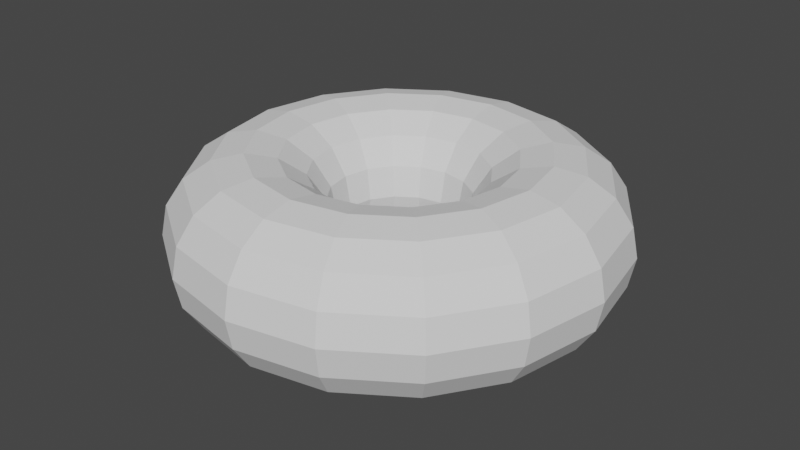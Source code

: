 # Source: torus.blend  (saved by Blender 4.3.34; exported with 4.5.12 LTS)
import bpy
from mathutils import Matrix  # noqa: F401  (used for matrix-valued properties, if any)

bpy.ops.wm.read_factory_settings(use_empty=True)
scene = bpy.context.scene
scene.name = 'Scene'

# ---- node groups
ng_smooth_by_angle = bpy.data.node_groups.new('Smooth by Angle', 'GeometryNodeTree')
_s = ng_smooth_by_angle.interface.new_socket(name='Mesh', in_out='OUTPUT', socket_type='NodeSocketGeometry')
_s = ng_smooth_by_angle.interface.new_socket(name='Mesh', in_out='INPUT', socket_type='NodeSocketGeometry')
_s = ng_smooth_by_angle.interface.new_socket(name='Angle', in_out='INPUT', socket_type='NodeSocketFloat')
_s.subtype = 'ANGLE'
_s.default_value = 0.5236
_s.min_value = 0.0
_s.max_value = 3.142
_s.description = 'Maximum face angle for smooth edges'
_s = ng_smooth_by_angle.interface.new_socket(name='Ignore Sharpness', in_out='INPUT', socket_type='NodeSocketBool')
_s.force_non_field = True
ng_smooth_by_angle.description = 'Set the sharpness of mesh edges based on the angle between the neighboring faces'
ng_smooth_by_angle.is_modifier = True
_N = ng_smooth_by_angle.nodes; _L = ng_smooth_by_angle.links
n0 = _N.new('GeometryNodeSetShadeSmooth'); n0.name = 'Set Shade Smooth'; n0.location = (120, -80)
n0.domain = 'EDGE'
n1 = _N.new('GeometryNodeSetShadeSmooth'); n1.name = 'Set Shade Smooth.001'; n1.location = (300, -80)
n2 = _N.new('NodeGroupOutput'); n2.name = 'Group Output'; n2.location = (480, -80)
n3 = _N.new('GeometryNodeInputMeshEdgeAngle'); n3.name = 'Edge Angle'; n3.location = (-440, -240)
n4 = _N.new('NodeGroupInput'); n4.name = 'Group Input'; n4.location = (-80, -80)
n5 = _N.new('GeometryNodeInputEdgeSmooth'); n5.name = 'Is Edge Smooth'; n5.location = (-260, -120)
n6 = _N.new('GeometryNodeInputShadeSmooth'); n6.name = 'Is Shade Smooth'; n6.location = (-440, -397)
n7 = _N.new('FunctionNodeCompare'); n7.name = 'Compare'; n7.location = (-260, -260)
n7.operation = 'LESS_EQUAL'
n7.inputs[6].default_value = (0.0, 0.0, 0.0, 0.0)
n7.inputs[7].default_value = (0.0, 0.0, 0.0, 0.0)
n8 = _N.new('FunctionNodeBooleanMath'); n8.name = 'Boolean Math.001'; n8.location = (-80, -260)
n9 = _N.new('NodeGroupInput'); n9.name = 'Group Input.001'; n9.location = (-440, -329)
n10 = _N.new('NodeGroupInput'); n10.name = 'Group Input.002'; n10.location = (-259, -189)
n11 = _N.new('FunctionNodeBooleanMath'); n11.name = 'Boolean Math'; n11.location = (-80, -149)
n11.operation = 'OR'
n12 = _N.new('FunctionNodeBooleanMath'); n12.name = 'Boolean Math.002'; n12.location = (-260, -380)
n12.operation = 'OR'
n13 = _N.new('NodeGroupInput'); n13.name = 'Group Input.003'; n13.location = (-440, -460)
_L.new(n3.outputs[0], n7.inputs[0])
_L.new(n1.outputs[0], n2.inputs[0])
_L.new(n9.outputs[1], n7.inputs[1])
_L.new(n7.outputs[0], n8.inputs[0])
_L.new(n4.outputs[0], n0.inputs[0])
_L.new(n0.outputs[0], n1.inputs[0])
_L.new(n8.outputs[0], n0.inputs[2])
_L.new(n10.outputs[2], n11.inputs[1])
_L.new(n5.outputs[0], n11.inputs[0])
_L.new(n11.outputs[0], n0.inputs[1])
_L.new(n13.outputs[2], n12.inputs[1])
_L.new(n6.outputs[0], n12.inputs[0])
_L.new(n12.outputs[0], n8.inputs[1])
n2.is_active_output = True
ng_modernprimitive_torus_0001 = bpy.data.node_groups.new('[ModernPrimitive]Torus_0001', 'GeometryNodeTree')
_s = ng_modernprimitive_torus_0001.interface.new_socket(name='Geometry', in_out='OUTPUT', socket_type='NodeSocketGeometry')
_s = ng_modernprimitive_torus_0001.interface.new_socket(name='Geometry', in_out='INPUT', socket_type='NodeSocketGeometry')
_s = ng_modernprimitive_torus_0001.interface.new_socket(name='Radius', in_out='INPUT', socket_type='NodeSocketFloat')
_s.default_value = 1.0
_s.min_value = 1e-05
_s.max_value = 1e+05
_s.hide_value = True
_s = ng_modernprimitive_torus_0001.interface.new_socket(name='SecondaryRadius', in_out='INPUT', socket_type='NodeSocketFloat')
_s.default_value = 0.5
_s.min_value = 1e-05
_s.max_value = 1e+05
_s.hide_value = True
_s = ng_modernprimitive_torus_0001.interface.new_socket(name='DivRing', in_out='INPUT', socket_type='NodeSocketInt')
_s.default_value = 16
_s.min_value = 3
_s.max_value = 1000
_s.hide_value = True
_s = ng_modernprimitive_torus_0001.interface.new_socket(name='DivSegments', in_out='INPUT', socket_type='NodeSocketInt')
_s.default_value = 16
_s.min_value = 3
_s.max_value = 1000
_s.hide_value = True
_s = ng_modernprimitive_torus_0001.interface.new_socket(name='Smooth Angle', in_out='INPUT', socket_type='NodeSocketFloat')
_s.subtype = 'ANGLE'
_s.default_value = 0.5236
_s.min_value = 0.0
_s.max_value = 3.142
_s = ng_modernprimitive_torus_0001.interface.new_socket(name='Smooth', in_out='INPUT', socket_type='NodeSocketBool')
ng_modernprimitive_torus_0001.is_modifier = True
_N = ng_modernprimitive_torus_0001.nodes; _L = ng_modernprimitive_torus_0001.links
n0 = _N.new('NodeGroupInput'); n0.name = 'Group Input'; n0.location = (29, -80)
n1 = _N.new('NodeGroupOutput'); n1.name = 'Group Output'; n1.location = (1040, -111)
n2 = _N.new('GeometryNodeCurveToMesh'); n2.name = 'Curve to Mesh'; n2.location = (450, -135)
n2.inputs[3].default_value = True
n3 = _N.new('GeometryNodeCurvePrimitiveCircle'); n3.name = 'Curve Circle'; n3.location = (256, -217)
n4 = _N.new('GeometryNodeCurvePrimitiveCircle'); n4.name = 'Curve Circle.001'; n4.location = (254, -69)
n5 = _N.new('GeometryNodeGizmoLinear'); n5.name = 'Linear Gizmo'; n5.location = (731, -39)
n5.label = 'Radius'
n5.draw_style = 'BOX'
n5.inputs[2].default_value = (1.0, 0.0, 0.0)
n6 = _N.new('ShaderNodeCombineXYZ'); n6.name = 'Combine XYZ'; n6.location = (527, -106)
n6.hide = True
n7 = _N.new('GeometryNodeGizmoLinear'); n7.name = 'Linear Gizmo.001'; n7.location = (379, -39)
n7.label = 'SecondaryRadius'
n7.color_id = 'SECONDARY'
n7.draw_style = 'BOX'
n8 = _N.new('ShaderNodeCombineXYZ'); n8.name = 'Combine XYZ.001'; n8.location = (208, -125)
n8.hide = True
n9 = _N.new('ShaderNodeMath'); n9.name = 'Math'; n9.location = (347, -106)
n9.hide = True
n10 = _N.new('GeometryNodeGizmoDial'); n10.name = 'Dial Gizmo'; n10.location = (560, -40)
n10.label = 'DivRing'
n10.color_id = 'SECONDARY'
n10.inputs[2].default_value = (0.0, 1.0, 0.0)
n10.inputs[3].default_value = False
n11 = _N.new('ShaderNodeCombineXYZ'); n11.name = 'Combine XYZ.002'; n11.location = (358, -79)
n11.hide = True
n12 = _N.new('GeometryNodeGizmoDial'); n12.name = 'Dial Gizmo.001'; n12.location = (375, -40)
n12.label = 'DivSegments'
n12.inputs[2].default_value = (0.0, 0.0, -1.0)
n12.inputs[3].default_value = False
n13 = _N.new('GeometryNodeGroup'); n13.name = 'Group'; n13.location = (218, -40)
n13.node_tree = ng_smooth_by_angle
n14 = _N.new('NodeGroupInput'); n14.name = 'Group Input.001'; n14.location = (215, -170)
n15 = _N.new('NodeFrame'); n15.name = 'Frame'; n15.location = (598, -72)
n15.label = 'Smooth'
n15.width = 388
n16 = _N.new('NodeGroupInput'); n16.name = 'Group Input.002'; n16.location = (30, -102)
n17 = _N.new('NodeFrame'); n17.name = 'Frame.001'; n17.location = (-18, 214)
n17.label = 'Make Torus'
n17.width = 1209
n17.label_size = 43
n18 = _N.new('NodeGroupInput'); n18.name = 'Group Input.003'; n18.location = (30, -51)
n19 = _N.new('NodeFrame'); n19.name = 'Frame.002'; n19.location = (-1024, 331)
n19.label = 'Radius'
n19.width = 901
n20 = _N.new('NodeGroupInput'); n20.name = 'Group Input.004'; n20.location = (29, -43)
n21 = _N.new('NodeFrame'); n21.name = 'Frame.003'; n21.location = (-867, 639)
n21.label = 'SecondaryRadius'
n21.width = 549
n22 = _N.new('NodeGroupInput'); n22.name = 'Group Input.005'; n22.location = (29, -41)
n23 = _N.new('NodeFrame'); n23.name = 'Frame.004'; n23.location = (-941, 20)
n23.label = 'Div Ring'
n23.width = 730
n24 = _N.new('NodeFrame'); n24.name = 'Frame.005'; n24.location = (-854, -340)
n24.label = 'Div Segments'
n24.width = 545
n25 = _N.new('GeometryNodeSetShadeSmooth'); n25.name = 'Set Shade Smooth'; n25.location = (30, -40)
n25.inputs[2].default_value = False
n26 = _N.new('GeometryNodeInputNamedAttribute'); n26.name = 'Named Attribute'; n26.location = (425, -135)
n26.inputs[0].default_value = 'radius'
n27 = _N.new('GeometryNodeSwitch'); n27.name = 'Switch'; n27.location = (425, -135)
n27.input_type = 'FLOAT'
n27.inputs[1].default_value = 1.0
n0.parent = n24
n1.parent = n17
n2.parent = n17
n3.parent = n17
n4.parent = n17
n5.parent = n19
n6.parent = n19
n7.parent = n21
n8.parent = n21
n9.parent = n19
n10.parent = n23
n11.parent = n23
n12.parent = n24
n13.parent = n15
n14.parent = n15
n15.parent = n17
n16.parent = n17
n18.parent = n19
n20.parent = n21
n22.parent = n23
n25.parent = n15
n26.parent = n17
n27.parent = n17
_L.new(n13.outputs[0], n1.inputs[0])
_L.new(n3.outputs[0], n2.inputs[1])
_L.new(n4.outputs[0], n2.inputs[0])
_L.new(n6.outputs[0], n5.inputs[1])
_L.new(n8.outputs[0], n7.inputs[1])
_L.new(n9.outputs[0], n6.inputs[0])
_L.new(n11.outputs[0], n10.inputs[1])
_L.new(n0.outputs[4], n12.inputs[0])
_L.new(n0.outputs[1], n12.inputs[4])
_L.new(n25.outputs[0], n13.inputs[0])
_L.new(n14.outputs[5], n13.inputs[1])
_L.new(n14.outputs[6], n13.inputs[2])
_L.new(n16.outputs[1], n4.inputs[4])
_L.new(n16.outputs[2], n3.inputs[4])
_L.new(n16.outputs[4], n4.inputs[0])
_L.new(n16.outputs[3], n3.inputs[0])
_L.new(n18.outputs[1], n5.inputs[0])
_L.new(n18.outputs[1], n9.inputs[0])
_L.new(n18.outputs[2], n9.inputs[1])
_L.new(n20.outputs[2], n7.inputs[0])
_L.new(n20.outputs[1], n8.inputs[0])
_L.new(n20.outputs[2], n8.inputs[2])
_L.new(n22.outputs[1], n11.inputs[0])
_L.new(n22.outputs[3], n10.inputs[0])
_L.new(n22.outputs[2], n10.inputs[4])
_L.new(n2.outputs[0], n25.inputs[0])
_L.new(n26.outputs[1], n27.inputs[0])
_L.new(n26.outputs[0], n27.inputs[2])
_L.new(n27.outputs[0], n2.inputs[2])
n1.is_active_output = True

# ---- world
world_world = bpy.data.worlds.new('World'); scene.world = world_world
world_world.use_nodes = True; world_world.node_tree.nodes.clear()
_N = world_world.node_tree.nodes; _L = world_world.node_tree.links
n0 = _N.new('ShaderNodeOutputWorld'); n0.name = 'World Output'; n0.location = (300, 300)
n1 = _N.new('ShaderNodeBackground'); n1.name = 'Background'; n1.location = (10, 300)
n1.inputs[0].default_value = (0.05088, 0.05088, 0.05088, 1.0)
_L.new(n1.outputs[0], n0.inputs[0])
n0.is_active_output = True
world_world.color = (0.05088, 0.05088, 0.05088)
world_world.use_sun_shadow = False
world_world.sun_shadow_jitter_overblur = 0.0

# ---- meshes
me_modernprimitive_basemesh = bpy.data.meshes.new('[ModernPrimitive]BaseMesh')
me_modernprimitive_basemesh.from_pydata([(-1.0, -1.0, -1.0), (-1.0, -1.0, 1.0), (-1.0, 1.0, -1.0), (-1.0, 1.0, 1.0), (1.0, -1.0, -1.0), (1.0, -1.0, 1.0), (1.0, 1.0, -1.0), (1.0, 1.0, 1.0)], [], [(0, 1, 3, 2), (2, 3, 7, 6), (6, 7, 5, 4), (4, 5, 1, 0), (2, 6, 4, 0), (7, 3, 1, 5)])
_uv = me_modernprimitive_basemesh.uv_layers.new(name='UVMap')
_uv.uv.foreach_set('vector', [0.375, 0.0, 0.625, 0.0, 0.625, 0.25, 0.375, 0.25, 0.375, 0.25, 0.625, 0.25, 0.625, 0.5, 0.375, 0.5, 0.375, 0.5, 0.625, 0.5, 0.625, 0.75, 0.375, 0.75, 0.375, 0.75, 0.625, 0.75, 0.625, 1.0, 0.375, 1.0, 0.125, 0.5, 0.375, 0.5, 0.375, 0.75, 0.125, 0.75, 0.625, 0.5, 0.875, 0.5, 0.875, 0.75, 0.625, 0.75])
me_modernprimitive_basemesh.update()

# ---- objects
ob_torus = bpy.data.objects.new('Torus', me_modernprimitive_basemesh)

# ---- transforms, parenting, visibility, modifiers, constraints
ob_torus.location = (0.0, 0.0, 0.0)
_m = ob_torus.modifiers.new('[ModernPrimitive]Torus', 'NODES')
_m.node_group = ng_modernprimitive_torus_0001
_gi = [s.identifier for s in ng_modernprimitive_torus_0001.interface.items_tree if s.item_type == 'SOCKET' and s.in_out == 'INPUT']
_m[_gi[2]] = 0.5596  # SecondaryRadius
_m[_gi[5]] = 0.7854  # Smooth Angle

# ---- collection membership
scene.collection.objects.link(ob_torus)

# ---- scene / render settings (as saved in the file)
scene.frame_start = 1; scene.frame_end = 250; scene.frame_set(1)
scene.render.engine = 'CYCLES'
scene.render.compositor_device = 'GPU'
scene.eevee.ray_tracing_options.trace_max_roughness = 0.0
scene.view_settings.view_transform = 'Filmic'
bpy.context.view_layer.update()

# ---- added for rendering (the .blend has no active camera and no usable light): camera, sun
cam_auto = bpy.data.cameras.new('AutoCamera')
cam_auto.lens = 50.0
cam_auto.sensor_width = 36.0
cam_auto.clip_end = 1000.0
ob_auto_camera = bpy.data.objects.new('AutoCamera', cam_auto)
scene.collection.objects.link(ob_auto_camera)
ob_auto_camera.location = (4.21073, -5.05288, 3.36858)
ob_auto_camera.rotation_euler = (1.09748, -7.21219e-08, 0.694738)
scene.camera = ob_auto_camera
light_auto_sun = bpy.data.lights.new('AutoSun', 'SUN')
light_auto_sun.energy = 3.0
light_auto_sun.angle = 0.0523599
ob_auto_sun = bpy.data.objects.new('AutoSun', light_auto_sun)
scene.collection.objects.link(ob_auto_sun)
ob_auto_sun.rotation_euler = (0.872665, 0.174533, 0.523599)
bpy.context.view_layer.update()
